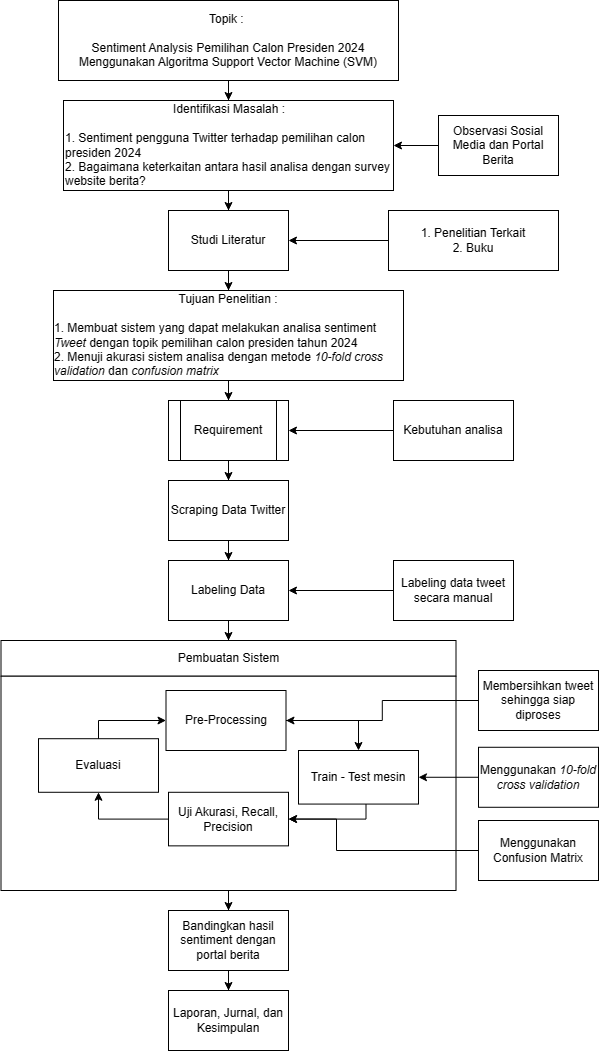

The diagram above was exported from draw.io. Its source (the exported page's mxGraphModel, read from the mxfile embedded in the PNG):
<mxGraphModel dx="880" dy="484" grid="1" gridSize="10" guides="1" tooltips="1" connect="1" arrows="1" fold="1" page="1" pageScale="1" pageWidth="850" pageHeight="1100" background="#ffffff" math="0" shadow="0">
  <root>
    <mxCell id="0" />
    <mxCell id="1" parent="0" />
    <mxCell id="OeAG_9lnFAwmEnUn_mnF-44" value="" style="group" parent="1" vertex="1" connectable="0">
      <mxGeometry x="122.5" y="670" width="455" height="250" as="geometry" />
    </mxCell>
    <mxCell id="OeAG_9lnFAwmEnUn_mnF-33" value="Pembuatan Sistem" style="rounded=0;whiteSpace=wrap;html=1;" parent="OeAG_9lnFAwmEnUn_mnF-44" vertex="1">
      <mxGeometry width="455" height="35.714285714285715" as="geometry" />
    </mxCell>
    <mxCell id="OeAG_9lnFAwmEnUn_mnF-35" value="" style="rounded=0;whiteSpace=wrap;html=1;" parent="OeAG_9lnFAwmEnUn_mnF-44" vertex="1">
      <mxGeometry y="35.714285714285715" width="455" height="214.2857142857143" as="geometry" />
    </mxCell>
    <mxCell id="OeAG_9lnFAwmEnUn_mnF-23" value="Train - Test mesin" style="rounded=0;whiteSpace=wrap;html=1;" parent="OeAG_9lnFAwmEnUn_mnF-44" vertex="1">
      <mxGeometry x="297.5" y="109.99571428571429" width="120" height="53.57142857142858" as="geometry" />
    </mxCell>
    <mxCell id="OeAG_9lnFAwmEnUn_mnF-27" value="Uji Akurasi, Recall, Precision" style="rounded=0;whiteSpace=wrap;html=1;" parent="OeAG_9lnFAwmEnUn_mnF-44" vertex="1">
      <mxGeometry x="167.5" y="151.7857142857143" width="120" height="53.57142857142858" as="geometry" />
    </mxCell>
    <mxCell id="OeAG_9lnFAwmEnUn_mnF-40" style="edgeStyle=orthogonalEdgeStyle;rounded=0;orthogonalLoop=1;jettySize=auto;html=1;entryX=1;entryY=0.5;entryDx=0;entryDy=0;" parent="OeAG_9lnFAwmEnUn_mnF-44" source="OeAG_9lnFAwmEnUn_mnF-23" target="OeAG_9lnFAwmEnUn_mnF-27" edge="1">
      <mxGeometry relative="1" as="geometry">
        <Array as="points">
          <mxPoint x="365" y="178.57142857142858" />
        </Array>
      </mxGeometry>
    </mxCell>
    <mxCell id="OeAG_9lnFAwmEnUn_mnF-38" value="Evaluasi" style="rounded=0;whiteSpace=wrap;html=1;" parent="OeAG_9lnFAwmEnUn_mnF-44" vertex="1">
      <mxGeometry x="37.5" y="98.21428571428572" width="120" height="53.57142857142858" as="geometry" />
    </mxCell>
    <mxCell id="OeAG_9lnFAwmEnUn_mnF-41" style="edgeStyle=orthogonalEdgeStyle;rounded=0;orthogonalLoop=1;jettySize=auto;html=1;entryX=0.5;entryY=1;entryDx=0;entryDy=0;" parent="OeAG_9lnFAwmEnUn_mnF-44" source="OeAG_9lnFAwmEnUn_mnF-27" target="OeAG_9lnFAwmEnUn_mnF-38" edge="1">
      <mxGeometry relative="1" as="geometry" />
    </mxCell>
    <mxCell id="OeAG_9lnFAwmEnUn_mnF-21" value="Pre-Processing" style="rounded=0;whiteSpace=wrap;html=1;" parent="OeAG_9lnFAwmEnUn_mnF-44" vertex="1">
      <mxGeometry x="165" y="50" width="120" height="60" as="geometry" />
    </mxCell>
    <mxCell id="OeAG_9lnFAwmEnUn_mnF-39" style="edgeStyle=orthogonalEdgeStyle;rounded=0;orthogonalLoop=1;jettySize=auto;html=1;entryX=0.5;entryY=0;entryDx=0;entryDy=0;" parent="OeAG_9lnFAwmEnUn_mnF-44" source="OeAG_9lnFAwmEnUn_mnF-21" target="OeAG_9lnFAwmEnUn_mnF-23" edge="1">
      <mxGeometry relative="1" as="geometry" />
    </mxCell>
    <mxCell id="OeAG_9lnFAwmEnUn_mnF-42" style="edgeStyle=orthogonalEdgeStyle;rounded=0;orthogonalLoop=1;jettySize=auto;html=1;entryX=0;entryY=0.5;entryDx=0;entryDy=0;" parent="OeAG_9lnFAwmEnUn_mnF-44" source="OeAG_9lnFAwmEnUn_mnF-38" target="OeAG_9lnFAwmEnUn_mnF-21" edge="1">
      <mxGeometry relative="1" as="geometry">
        <Array as="points">
          <mxPoint x="97.5" y="100" />
        </Array>
      </mxGeometry>
    </mxCell>
    <mxCell id="OeAG_9lnFAwmEnUn_mnF-11" value="" style="edgeStyle=orthogonalEdgeStyle;rounded=0;orthogonalLoop=1;jettySize=auto;html=1;" parent="1" source="OeAG_9lnFAwmEnUn_mnF-1" target="OeAG_9lnFAwmEnUn_mnF-2" edge="1">
      <mxGeometry relative="1" as="geometry" />
    </mxCell>
    <mxCell id="OeAG_9lnFAwmEnUn_mnF-1" value="Topik :&amp;nbsp;&lt;br&gt;&lt;br&gt;Sentiment Analysis Pemilihan Calon Presiden 2024 Menggunakan Algoritma Support Vector Machine (SVM)" style="rounded=0;whiteSpace=wrap;html=1;" parent="1" vertex="1">
      <mxGeometry x="180" y="30" width="340" height="80" as="geometry" />
    </mxCell>
    <mxCell id="OeAG_9lnFAwmEnUn_mnF-6" value="" style="edgeStyle=orthogonalEdgeStyle;rounded=0;orthogonalLoop=1;jettySize=auto;html=1;" parent="1" source="OeAG_9lnFAwmEnUn_mnF-2" target="OeAG_9lnFAwmEnUn_mnF-5" edge="1">
      <mxGeometry relative="1" as="geometry" />
    </mxCell>
    <mxCell id="OeAG_9lnFAwmEnUn_mnF-2" value="&lt;blockquote style=&quot;margin: 0 0 0 40px; border: none; padding: 0px;&quot;&gt;&lt;blockquote style=&quot;margin: 0 0 0 40px; border: none; padding: 0px;&quot;&gt;&lt;blockquote style=&quot;margin: 0 0 0 40px; border: none; padding: 0px;&quot;&gt;&lt;blockquote style=&quot;margin: 0 0 0 40px; border: none; padding: 0px;&quot;&gt;&lt;blockquote style=&quot;margin: 0 0 0 40px; border: none; padding: 0px;&quot;&gt;&lt;/blockquote&gt;&lt;/blockquote&gt;&lt;/blockquote&gt;&lt;/blockquote&gt;&lt;/blockquote&gt;&lt;span style=&quot;white-space: pre;&quot;&gt;&lt;div style=&quot;text-align: center;&quot;&gt;&lt;span style=&quot;background-color: initial; white-space: normal;&quot;&gt;Identifikasi Masalah :&lt;/span&gt;&lt;/div&gt;&lt;/span&gt;&lt;br&gt;&lt;div&gt;1. Sentiment pengguna Twitter terhadap pemilihan calon presiden 2024&lt;span style=&quot;background-color: initial;&quot;&gt;&amp;nbsp;&lt;/span&gt;&lt;/div&gt;&lt;div&gt;&lt;span style=&quot;&quot;&gt;2. Bagaimana k&lt;/span&gt;eterkaitan antara hasil analisa dengan survey website berita?&lt;/div&gt;" style="rounded=0;whiteSpace=wrap;html=1;align=left;" parent="1" vertex="1">
      <mxGeometry x="185" y="130" width="330" height="90" as="geometry" />
    </mxCell>
    <mxCell id="OeAG_9lnFAwmEnUn_mnF-4" value="" style="edgeStyle=orthogonalEdgeStyle;rounded=0;orthogonalLoop=1;jettySize=auto;html=1;" parent="1" source="OeAG_9lnFAwmEnUn_mnF-3" target="OeAG_9lnFAwmEnUn_mnF-2" edge="1">
      <mxGeometry relative="1" as="geometry" />
    </mxCell>
    <mxCell id="OeAG_9lnFAwmEnUn_mnF-3" value="Observasi Sosial Media dan Portal Berita" style="rounded=0;whiteSpace=wrap;html=1;" parent="1" vertex="1">
      <mxGeometry x="560" y="145" width="120" height="60" as="geometry" />
    </mxCell>
    <mxCell id="OeAG_9lnFAwmEnUn_mnF-10" value="" style="edgeStyle=orthogonalEdgeStyle;rounded=0;orthogonalLoop=1;jettySize=auto;html=1;" parent="1" source="OeAG_9lnFAwmEnUn_mnF-5" target="OeAG_9lnFAwmEnUn_mnF-9" edge="1">
      <mxGeometry relative="1" as="geometry" />
    </mxCell>
    <mxCell id="OeAG_9lnFAwmEnUn_mnF-5" value="Studi Literatur" style="rounded=0;whiteSpace=wrap;html=1;" parent="1" vertex="1">
      <mxGeometry x="290" y="240" width="120" height="60" as="geometry" />
    </mxCell>
    <mxCell id="OeAG_9lnFAwmEnUn_mnF-8" style="edgeStyle=orthogonalEdgeStyle;rounded=0;orthogonalLoop=1;jettySize=auto;html=1;entryX=1;entryY=0.5;entryDx=0;entryDy=0;" parent="1" source="OeAG_9lnFAwmEnUn_mnF-7" target="OeAG_9lnFAwmEnUn_mnF-5" edge="1">
      <mxGeometry relative="1" as="geometry" />
    </mxCell>
    <mxCell id="OeAG_9lnFAwmEnUn_mnF-7" value="1. Penelitian Terkait&lt;br&gt;2. Buku" style="rounded=0;whiteSpace=wrap;html=1;" parent="1" vertex="1">
      <mxGeometry x="510" y="240" width="170" height="60" as="geometry" />
    </mxCell>
    <mxCell id="OeAG_9lnFAwmEnUn_mnF-14" value="" style="edgeStyle=orthogonalEdgeStyle;rounded=0;orthogonalLoop=1;jettySize=auto;html=1;" parent="1" source="OeAG_9lnFAwmEnUn_mnF-9" target="OeAG_9lnFAwmEnUn_mnF-13" edge="1">
      <mxGeometry relative="1" as="geometry" />
    </mxCell>
    <mxCell id="OeAG_9lnFAwmEnUn_mnF-9" value="Tujuan Penelitian :&lt;br&gt;&lt;br&gt;&lt;div style=&quot;text-align: left;&quot;&gt;&lt;span style=&quot;background-color: initial;&quot;&gt;1. Membuat sistem yang dapat melakukan analisa sentiment &lt;/span&gt;&lt;i style=&quot;background-color: initial;&quot;&gt;Tweet&lt;/i&gt;&lt;span style=&quot;background-color: initial;&quot;&gt;&amp;nbsp;dengan topik pemilihan calon presiden tahun 2024&lt;/span&gt;&lt;/div&gt;&lt;div style=&quot;text-align: left;&quot;&gt;&lt;span style=&quot;background-color: initial;&quot;&gt;2. Menuji akurasi sistem analisa dengan metode &lt;/span&gt;&lt;i style=&quot;background-color: initial;&quot;&gt;10-fold cross validation&lt;/i&gt;&lt;span style=&quot;background-color: initial;&quot;&gt; dan &lt;/span&gt;&lt;i style=&quot;background-color: initial;&quot;&gt;confusion matrix&lt;/i&gt;&lt;/div&gt;" style="rounded=0;whiteSpace=wrap;html=1;" parent="1" vertex="1">
      <mxGeometry x="175" y="320" width="350" height="90" as="geometry" />
    </mxCell>
    <mxCell id="OeAG_9lnFAwmEnUn_mnF-18" value="" style="edgeStyle=orthogonalEdgeStyle;rounded=0;orthogonalLoop=1;jettySize=auto;html=1;" parent="1" source="OeAG_9lnFAwmEnUn_mnF-13" target="OeAG_9lnFAwmEnUn_mnF-17" edge="1">
      <mxGeometry relative="1" as="geometry" />
    </mxCell>
    <mxCell id="OeAG_9lnFAwmEnUn_mnF-13" value="Requirement" style="shape=process;whiteSpace=wrap;html=1;backgroundOutline=1;" parent="1" vertex="1">
      <mxGeometry x="290" y="430" width="120" height="60" as="geometry" />
    </mxCell>
    <mxCell id="OeAG_9lnFAwmEnUn_mnF-16" value="" style="edgeStyle=orthogonalEdgeStyle;rounded=0;orthogonalLoop=1;jettySize=auto;html=1;" parent="1" source="OeAG_9lnFAwmEnUn_mnF-15" target="OeAG_9lnFAwmEnUn_mnF-13" edge="1">
      <mxGeometry relative="1" as="geometry" />
    </mxCell>
    <mxCell id="OeAG_9lnFAwmEnUn_mnF-15" value="Kebutuhan analisa" style="rounded=0;whiteSpace=wrap;html=1;" parent="1" vertex="1">
      <mxGeometry x="515" y="430" width="120" height="60" as="geometry" />
    </mxCell>
    <mxCell id="OeAG_9lnFAwmEnUn_mnF-20" value="" style="edgeStyle=orthogonalEdgeStyle;rounded=0;orthogonalLoop=1;jettySize=auto;html=1;" parent="1" source="OeAG_9lnFAwmEnUn_mnF-17" target="OeAG_9lnFAwmEnUn_mnF-19" edge="1">
      <mxGeometry relative="1" as="geometry" />
    </mxCell>
    <mxCell id="OeAG_9lnFAwmEnUn_mnF-17" value="Scraping Data Twitter" style="rounded=0;whiteSpace=wrap;html=1;" parent="1" vertex="1">
      <mxGeometry x="290" y="510" width="120" height="60" as="geometry" />
    </mxCell>
    <mxCell id="OeAG_9lnFAwmEnUn_mnF-34" value="" style="edgeStyle=orthogonalEdgeStyle;rounded=0;orthogonalLoop=1;jettySize=auto;html=1;" parent="1" source="OeAG_9lnFAwmEnUn_mnF-19" target="OeAG_9lnFAwmEnUn_mnF-33" edge="1">
      <mxGeometry relative="1" as="geometry" />
    </mxCell>
    <mxCell id="OeAG_9lnFAwmEnUn_mnF-19" value="Labeling Data" style="rounded=0;whiteSpace=wrap;html=1;" parent="1" vertex="1">
      <mxGeometry x="290" y="590" width="120" height="60" as="geometry" />
    </mxCell>
    <mxCell id="OeAG_9lnFAwmEnUn_mnF-36" value="" style="edgeStyle=orthogonalEdgeStyle;rounded=0;orthogonalLoop=1;jettySize=auto;html=1;" parent="1" source="OeAG_9lnFAwmEnUn_mnF-25" target="OeAG_9lnFAwmEnUn_mnF-23" edge="1">
      <mxGeometry relative="1" as="geometry" />
    </mxCell>
    <mxCell id="OeAG_9lnFAwmEnUn_mnF-25" value="Menggunakan &lt;i style=&quot;&quot;&gt;10-fold cross validation&lt;/i&gt;" style="rounded=0;whiteSpace=wrap;html=1;" parent="1" vertex="1">
      <mxGeometry x="600" y="776.78" width="120" height="60" as="geometry" />
    </mxCell>
    <mxCell id="OeAG_9lnFAwmEnUn_mnF-37" value="" style="edgeStyle=orthogonalEdgeStyle;rounded=0;orthogonalLoop=1;jettySize=auto;html=1;entryX=1;entryY=0.5;entryDx=0;entryDy=0;exitX=0;exitY=0.5;exitDx=0;exitDy=0;" parent="1" source="OeAG_9lnFAwmEnUn_mnF-29" target="OeAG_9lnFAwmEnUn_mnF-27" edge="1">
      <mxGeometry relative="1" as="geometry">
        <Array as="points">
          <mxPoint x="458" y="880" />
          <mxPoint x="458" y="849" />
        </Array>
      </mxGeometry>
    </mxCell>
    <mxCell id="OeAG_9lnFAwmEnUn_mnF-29" value="Menggunakan Confusion Matrix" style="rounded=0;whiteSpace=wrap;html=1;" parent="1" vertex="1">
      <mxGeometry x="600" y="850" width="120" height="60" as="geometry" />
    </mxCell>
    <mxCell id="OeAG_9lnFAwmEnUn_mnF-31" value="Laporan, Jurnal, dan Kesimpulan" style="rounded=0;whiteSpace=wrap;html=1;" parent="1" vertex="1">
      <mxGeometry x="290" y="1020" width="120" height="60" as="geometry" />
    </mxCell>
    <mxCell id="OeAG_9lnFAwmEnUn_mnF-47" value="" style="edgeStyle=orthogonalEdgeStyle;rounded=0;orthogonalLoop=1;jettySize=auto;html=1;" parent="1" source="OeAG_9lnFAwmEnUn_mnF-45" target="OeAG_9lnFAwmEnUn_mnF-31" edge="1">
      <mxGeometry relative="1" as="geometry" />
    </mxCell>
    <mxCell id="OeAG_9lnFAwmEnUn_mnF-45" value="Bandingkan hasil sentiment dengan portal berita" style="rounded=0;whiteSpace=wrap;html=1;" parent="1" vertex="1">
      <mxGeometry x="290" y="940" width="120" height="60" as="geometry" />
    </mxCell>
    <mxCell id="OeAG_9lnFAwmEnUn_mnF-46" value="" style="edgeStyle=orthogonalEdgeStyle;rounded=0;orthogonalLoop=1;jettySize=auto;html=1;" parent="1" source="OeAG_9lnFAwmEnUn_mnF-35" target="OeAG_9lnFAwmEnUn_mnF-45" edge="1">
      <mxGeometry relative="1" as="geometry" />
    </mxCell>
    <mxCell id="syz5ut_U5xtW6VweVi3U-2" style="edgeStyle=orthogonalEdgeStyle;rounded=0;orthogonalLoop=1;jettySize=auto;html=1;entryX=1;entryY=0.5;entryDx=0;entryDy=0;" parent="1" source="syz5ut_U5xtW6VweVi3U-1" target="OeAG_9lnFAwmEnUn_mnF-21" edge="1">
      <mxGeometry relative="1" as="geometry" />
    </mxCell>
    <mxCell id="syz5ut_U5xtW6VweVi3U-1" value="Membersihkan tweet sehingga siap diproses" style="rounded=0;whiteSpace=wrap;html=1;" parent="1" vertex="1">
      <mxGeometry x="600" y="700" width="120" height="60" as="geometry" />
    </mxCell>
    <mxCell id="syz5ut_U5xtW6VweVi3U-4" value="" style="edgeStyle=orthogonalEdgeStyle;rounded=0;orthogonalLoop=1;jettySize=auto;html=1;" parent="1" source="syz5ut_U5xtW6VweVi3U-3" target="OeAG_9lnFAwmEnUn_mnF-19" edge="1">
      <mxGeometry relative="1" as="geometry" />
    </mxCell>
    <mxCell id="syz5ut_U5xtW6VweVi3U-3" value="Labeling data tweet secara manual" style="rounded=0;whiteSpace=wrap;html=1;" parent="1" vertex="1">
      <mxGeometry x="515" y="590" width="120" height="60" as="geometry" />
    </mxCell>
  </root>
</mxGraphModel>